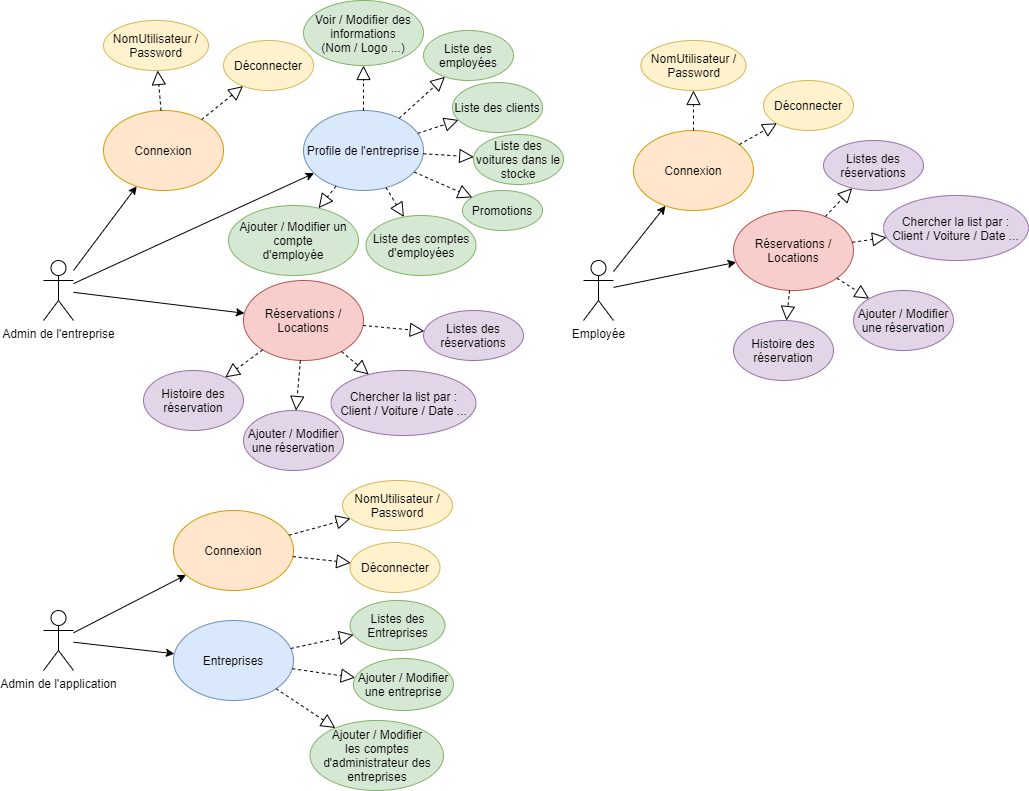

The diagram above was exported from draw.io. Its source (the exported page's mxGraphModel, read from the mxfile embedded in the PNG):
<mxGraphModel dx="1422" dy="865" grid="1" gridSize="10" guides="1" tooltips="1" connect="1" arrows="1" fold="1" page="1" pageScale="1" pageWidth="850" pageHeight="1100" math="0" shadow="0">
  <root>
    <mxCell id="0" />
    <mxCell id="1" parent="0" />
    <mxCell id="5zWyKQmR6_kt13JMFrn8-1" value="Admin de l'entreprise" style="shape=umlActor;verticalLabelPosition=bottom;verticalAlign=top;html=1;outlineConnect=0;" parent="1" vertex="1">
      <mxGeometry x="80" y="260" width="30" height="60" as="geometry" />
    </mxCell>
    <mxCell id="5zWyKQmR6_kt13JMFrn8-2" value="Admin de l'application" style="shape=umlActor;verticalLabelPosition=bottom;verticalAlign=top;html=1;outlineConnect=0;" parent="1" vertex="1">
      <mxGeometry x="80" y="610" width="30" height="60" as="geometry" />
    </mxCell>
    <mxCell id="5zWyKQmR6_kt13JMFrn8-3" value="Connexion" style="ellipse;whiteSpace=wrap;html=1;fillColor=#ffe6cc;strokeColor=#d79b00;" parent="1" vertex="1">
      <mxGeometry x="140" y="110" width="120" height="80" as="geometry" />
    </mxCell>
    <mxCell id="5zWyKQmR6_kt13JMFrn8-4" value="Profile de l'entreprise" style="ellipse;whiteSpace=wrap;html=1;fillColor=#dae8fc;strokeColor=#6c8ebf;" parent="1" vertex="1">
      <mxGeometry x="340" y="110" width="120" height="80" as="geometry" />
    </mxCell>
    <mxCell id="5zWyKQmR6_kt13JMFrn8-5" value="" style="endArrow=classic;html=1;rounded=0;" parent="1" source="5zWyKQmR6_kt13JMFrn8-1" target="5zWyKQmR6_kt13JMFrn8-3" edge="1">
      <mxGeometry width="50" height="50" relative="1" as="geometry">
        <mxPoint x="560" y="470" as="sourcePoint" />
        <mxPoint x="610" y="420" as="targetPoint" />
      </mxGeometry>
    </mxCell>
    <mxCell id="5zWyKQmR6_kt13JMFrn8-6" value="" style="endArrow=classic;html=1;rounded=0;" parent="1" source="5zWyKQmR6_kt13JMFrn8-1" target="5zWyKQmR6_kt13JMFrn8-4" edge="1">
      <mxGeometry width="50" height="50" relative="1" as="geometry">
        <mxPoint x="560" y="470" as="sourcePoint" />
        <mxPoint x="610" y="420" as="targetPoint" />
      </mxGeometry>
    </mxCell>
    <mxCell id="5zWyKQmR6_kt13JMFrn8-7" value="" style="endArrow=block;dashed=1;endFill=0;endSize=12;html=1;rounded=0;" parent="1" source="5zWyKQmR6_kt13JMFrn8-3" target="5zWyKQmR6_kt13JMFrn8-8" edge="1">
      <mxGeometry width="160" relative="1" as="geometry">
        <mxPoint x="380" y="240" as="sourcePoint" />
        <mxPoint x="540" y="240" as="targetPoint" />
      </mxGeometry>
    </mxCell>
    <mxCell id="5zWyKQmR6_kt13JMFrn8-8" value="NomUtilisateur / Password" style="ellipse;whiteSpace=wrap;html=1;fillColor=#fff2cc;strokeColor=#d6b656;" parent="1" vertex="1">
      <mxGeometry x="140" y="20" width="105" height="50" as="geometry" />
    </mxCell>
    <mxCell id="5zWyKQmR6_kt13JMFrn8-9" value="Déconnecter" style="ellipse;whiteSpace=wrap;html=1;fillColor=#fff2cc;strokeColor=#d6b656;" parent="1" vertex="1">
      <mxGeometry x="260" y="40" width="90" height="50" as="geometry" />
    </mxCell>
    <mxCell id="5zWyKQmR6_kt13JMFrn8-10" value="" style="endArrow=block;dashed=1;endFill=0;endSize=12;html=1;rounded=0;" parent="1" source="5zWyKQmR6_kt13JMFrn8-3" target="5zWyKQmR6_kt13JMFrn8-9" edge="1">
      <mxGeometry width="160" relative="1" as="geometry">
        <mxPoint x="410" y="169.9999999999999" as="sourcePoint" />
        <mxPoint x="460.00000000000045" y="169.9999999999999" as="targetPoint" />
      </mxGeometry>
    </mxCell>
    <mxCell id="5zWyKQmR6_kt13JMFrn8-11" value="Voir / Modifier des informations&lt;br&gt;(Nom / Logo ...)" style="ellipse;whiteSpace=wrap;html=1;fillColor=#d5e8d4;strokeColor=#82b366;" parent="1" vertex="1">
      <mxGeometry x="340" width="120" height="65" as="geometry" />
    </mxCell>
    <mxCell id="5zWyKQmR6_kt13JMFrn8-13" value="Liste des employées" style="ellipse;whiteSpace=wrap;html=1;fillColor=#d5e8d4;strokeColor=#82b366;" parent="1" vertex="1">
      <mxGeometry x="460" y="30" width="90" height="50" as="geometry" />
    </mxCell>
    <mxCell id="5zWyKQmR6_kt13JMFrn8-14" value="Liste des clients" style="ellipse;whiteSpace=wrap;html=1;fillColor=#d5e8d4;strokeColor=#82b366;" parent="1" vertex="1">
      <mxGeometry x="489" y="82" width="90" height="50" as="geometry" />
    </mxCell>
    <mxCell id="5zWyKQmR6_kt13JMFrn8-15" value="Liste des voitures dans le stocke" style="ellipse;whiteSpace=wrap;html=1;fillColor=#d5e8d4;strokeColor=#82b366;" parent="1" vertex="1">
      <mxGeometry x="510" y="134" width="90" height="50" as="geometry" />
    </mxCell>
    <mxCell id="5zWyKQmR6_kt13JMFrn8-16" value="" style="endArrow=block;dashed=1;endFill=0;endSize=12;html=1;rounded=0;" parent="1" source="5zWyKQmR6_kt13JMFrn8-4" target="5zWyKQmR6_kt13JMFrn8-11" edge="1">
      <mxGeometry width="160" relative="1" as="geometry">
        <mxPoint x="248.16569586656738" y="129.13556769051502" as="sourcePoint" />
        <mxPoint x="289.53038727635885" y="95.61027871715703" as="targetPoint" />
      </mxGeometry>
    </mxCell>
    <mxCell id="5zWyKQmR6_kt13JMFrn8-18" value="" style="endArrow=block;dashed=1;endFill=0;endSize=12;html=1;rounded=0;" parent="1" source="5zWyKQmR6_kt13JMFrn8-4" target="5zWyKQmR6_kt13JMFrn8-13" edge="1">
      <mxGeometry width="160" relative="1" as="geometry">
        <mxPoint x="268.1656958665674" y="149.13556769051502" as="sourcePoint" />
        <mxPoint x="309.53038727635885" y="115.61027871715703" as="targetPoint" />
      </mxGeometry>
    </mxCell>
    <mxCell id="5zWyKQmR6_kt13JMFrn8-19" value="" style="endArrow=block;dashed=1;endFill=0;endSize=12;html=1;rounded=0;" parent="1" source="5zWyKQmR6_kt13JMFrn8-4" target="5zWyKQmR6_kt13JMFrn8-14" edge="1">
      <mxGeometry width="160" relative="1" as="geometry">
        <mxPoint x="278.1656958665674" y="159.13556769051502" as="sourcePoint" />
        <mxPoint x="319.53038727635885" y="125.61027871715703" as="targetPoint" />
      </mxGeometry>
    </mxCell>
    <mxCell id="5zWyKQmR6_kt13JMFrn8-20" value="" style="endArrow=block;dashed=1;endFill=0;endSize=12;html=1;rounded=0;" parent="1" source="5zWyKQmR6_kt13JMFrn8-4" target="5zWyKQmR6_kt13JMFrn8-15" edge="1">
      <mxGeometry width="160" relative="1" as="geometry">
        <mxPoint x="288.1656958665674" y="169.13556769051502" as="sourcePoint" />
        <mxPoint x="329.53038727635885" y="135.61027871715703" as="targetPoint" />
      </mxGeometry>
    </mxCell>
    <mxCell id="5zWyKQmR6_kt13JMFrn8-21" value="Réservations / Locations" style="ellipse;whiteSpace=wrap;html=1;fillColor=#f8cecc;strokeColor=#b85450;" parent="1" vertex="1">
      <mxGeometry x="280" y="280" width="120" height="80" as="geometry" />
    </mxCell>
    <mxCell id="5zWyKQmR6_kt13JMFrn8-22" value="" style="endArrow=classic;html=1;rounded=0;" parent="1" source="5zWyKQmR6_kt13JMFrn8-1" target="5zWyKQmR6_kt13JMFrn8-21" edge="1">
      <mxGeometry width="50" height="50" relative="1" as="geometry">
        <mxPoint x="120" y="293.11550694564403" as="sourcePoint" />
        <mxPoint x="360.590124220937" y="182.69277100260115" as="targetPoint" />
      </mxGeometry>
    </mxCell>
    <mxCell id="5zWyKQmR6_kt13JMFrn8-23" value="Listes des réservations" style="ellipse;whiteSpace=wrap;html=1;fillColor=#e1d5e7;strokeColor=#9673a6;" parent="1" vertex="1">
      <mxGeometry x="460" y="310" width="100" height="50" as="geometry" />
    </mxCell>
    <mxCell id="5zWyKQmR6_kt13JMFrn8-24" value="" style="endArrow=block;dashed=1;endFill=0;endSize=12;html=1;rounded=0;" parent="1" source="5zWyKQmR6_kt13JMFrn8-21" target="5zWyKQmR6_kt13JMFrn8-23" edge="1">
      <mxGeometry width="160" relative="1" as="geometry">
        <mxPoint x="448.69578808386495" y="190.5696725862532" as="sourcePoint" />
        <mxPoint x="479.0774931198566" y="214.56473910178477" as="targetPoint" />
      </mxGeometry>
    </mxCell>
    <mxCell id="5zWyKQmR6_kt13JMFrn8-25" value="Promotions" style="ellipse;whiteSpace=wrap;html=1;fillColor=#d5e8d4;strokeColor=#82b366;" parent="1" vertex="1">
      <mxGeometry x="499" y="190" width="80" height="40" as="geometry" />
    </mxCell>
    <mxCell id="5zWyKQmR6_kt13JMFrn8-26" value="" style="endArrow=block;dashed=1;endFill=0;endSize=12;html=1;rounded=0;" parent="1" source="5zWyKQmR6_kt13JMFrn8-4" target="5zWyKQmR6_kt13JMFrn8-25" edge="1">
      <mxGeometry width="160" relative="1" as="geometry">
        <mxPoint x="463.74273629224285" y="177.785365967217" as="sourcePoint" />
        <mxPoint x="506.4128183429291" y="192.13760611430962" as="targetPoint" />
      </mxGeometry>
    </mxCell>
    <mxCell id="5zWyKQmR6_kt13JMFrn8-27" value="Ajouter / Modifier une réservation" style="ellipse;whiteSpace=wrap;html=1;fillColor=#e1d5e7;strokeColor=#9673a6;" parent="1" vertex="1">
      <mxGeometry x="280" y="410" width="100" height="60" as="geometry" />
    </mxCell>
    <mxCell id="5zWyKQmR6_kt13JMFrn8-28" value="" style="endArrow=block;dashed=1;endFill=0;endSize=12;html=1;rounded=0;" parent="1" source="5zWyKQmR6_kt13JMFrn8-21" target="5zWyKQmR6_kt13JMFrn8-27" edge="1">
      <mxGeometry width="160" relative="1" as="geometry">
        <mxPoint x="320.93909502160227" y="360.75778927028387" as="sourcePoint" />
        <mxPoint x="357.2818653231682" y="334.694464112486" as="targetPoint" />
      </mxGeometry>
    </mxCell>
    <mxCell id="5zWyKQmR6_kt13JMFrn8-29" value="Chercher la list par :&lt;br&gt;Client / Voiture / Date ..." style="ellipse;whiteSpace=wrap;html=1;fillColor=#e1d5e7;strokeColor=#9673a6;" parent="1" vertex="1">
      <mxGeometry x="367.5" y="370" width="145" height="65" as="geometry" />
    </mxCell>
    <mxCell id="5zWyKQmR6_kt13JMFrn8-30" value="" style="endArrow=block;dashed=1;endFill=0;endSize=12;html=1;rounded=0;" parent="1" source="5zWyKQmR6_kt13JMFrn8-21" target="5zWyKQmR6_kt13JMFrn8-29" edge="1">
      <mxGeometry width="160" relative="1" as="geometry">
        <mxPoint x="325.3146353420357" y="363.7822466949649" as="sourcePoint" />
        <mxPoint x="377.17377609882715" y="333.8576179857803" as="targetPoint" />
      </mxGeometry>
    </mxCell>
    <mxCell id="5zWyKQmR6_kt13JMFrn8-31" value="Connexion" style="ellipse;whiteSpace=wrap;html=1;fillColor=#ffe6cc;strokeColor=#d79b00;" parent="1" vertex="1">
      <mxGeometry x="210" y="510" width="120" height="80" as="geometry" />
    </mxCell>
    <mxCell id="5zWyKQmR6_kt13JMFrn8-32" value="" style="endArrow=classic;html=1;rounded=0;" parent="1" source="5zWyKQmR6_kt13JMFrn8-2" target="5zWyKQmR6_kt13JMFrn8-31" edge="1">
      <mxGeometry width="50" height="50" relative="1" as="geometry">
        <mxPoint x="190" y="750.0112720043354" as="sourcePoint" />
        <mxPoint x="690" y="900" as="targetPoint" />
      </mxGeometry>
    </mxCell>
    <mxCell id="5zWyKQmR6_kt13JMFrn8-33" value="" style="endArrow=block;dashed=1;endFill=0;endSize=12;html=1;rounded=0;" parent="1" source="5zWyKQmR6_kt13JMFrn8-31" target="5zWyKQmR6_kt13JMFrn8-34" edge="1">
      <mxGeometry width="160" relative="1" as="geometry">
        <mxPoint x="460" y="720" as="sourcePoint" />
        <mxPoint x="620" y="720" as="targetPoint" />
      </mxGeometry>
    </mxCell>
    <mxCell id="5zWyKQmR6_kt13JMFrn8-34" value="NomUtilisateur&amp;nbsp;/ Password" style="ellipse;whiteSpace=wrap;html=1;fillColor=#fff2cc;strokeColor=#d6b656;" parent="1" vertex="1">
      <mxGeometry x="379" y="480" width="110" height="50" as="geometry" />
    </mxCell>
    <mxCell id="5zWyKQmR6_kt13JMFrn8-35" value="Déconnecter" style="ellipse;whiteSpace=wrap;html=1;fillColor=#fff2cc;strokeColor=#d6b656;" parent="1" vertex="1">
      <mxGeometry x="386.5" y="542" width="90" height="50" as="geometry" />
    </mxCell>
    <mxCell id="5zWyKQmR6_kt13JMFrn8-36" value="" style="endArrow=block;dashed=1;endFill=0;endSize=12;html=1;rounded=0;" parent="1" source="5zWyKQmR6_kt13JMFrn8-31" target="5zWyKQmR6_kt13JMFrn8-35" edge="1">
      <mxGeometry width="160" relative="1" as="geometry">
        <mxPoint x="490" y="649.9999999999999" as="sourcePoint" />
        <mxPoint x="540.0000000000005" y="649.9999999999999" as="targetPoint" />
      </mxGeometry>
    </mxCell>
    <mxCell id="5zWyKQmR6_kt13JMFrn8-37" value="Entreprises" style="ellipse;whiteSpace=wrap;html=1;fillColor=#dae8fc;strokeColor=#6c8ebf;" parent="1" vertex="1">
      <mxGeometry x="210" y="620" width="120" height="80" as="geometry" />
    </mxCell>
    <mxCell id="5zWyKQmR6_kt13JMFrn8-38" value="" style="endArrow=classic;html=1;rounded=0;" parent="1" source="5zWyKQmR6_kt13JMFrn8-2" target="5zWyKQmR6_kt13JMFrn8-37" edge="1">
      <mxGeometry width="50" height="50" relative="1" as="geometry">
        <mxPoint x="120" y="642.283188314042" as="sourcePoint" />
        <mxPoint x="232.47749606403363" y="584.4186779117613" as="targetPoint" />
      </mxGeometry>
    </mxCell>
    <mxCell id="5zWyKQmR6_kt13JMFrn8-40" value="Listes des Entreprises" style="ellipse;whiteSpace=wrap;html=1;fillColor=#d5e8d4;strokeColor=#82b366;" parent="1" vertex="1">
      <mxGeometry x="386.5" y="600" width="95" height="50" as="geometry" />
    </mxCell>
    <mxCell id="5zWyKQmR6_kt13JMFrn8-41" value="" style="endArrow=block;dashed=1;endFill=0;endSize=12;html=1;rounded=0;" parent="1" source="5zWyKQmR6_kt13JMFrn8-37" target="5zWyKQmR6_kt13JMFrn8-40" edge="1">
      <mxGeometry width="160" relative="1" as="geometry">
        <mxPoint x="339.2572748088646" y="566.2742996856443" as="sourcePoint" />
        <mxPoint x="397.24780188257523" y="572.4613130135974" as="targetPoint" />
      </mxGeometry>
    </mxCell>
    <mxCell id="5zWyKQmR6_kt13JMFrn8-42" value="Ajouter / Modifier une entreprise" style="ellipse;whiteSpace=wrap;html=1;fillColor=#d5e8d4;strokeColor=#82b366;" parent="1" vertex="1">
      <mxGeometry x="390" y="658" width="100" height="52" as="geometry" />
    </mxCell>
    <mxCell id="5zWyKQmR6_kt13JMFrn8-43" value="" style="endArrow=block;dashed=1;endFill=0;endSize=12;html=1;rounded=0;" parent="1" source="5zWyKQmR6_kt13JMFrn8-37" target="5zWyKQmR6_kt13JMFrn8-42" edge="1">
      <mxGeometry width="160" relative="1" as="geometry">
        <mxPoint x="337.68048635732816" y="658.9856357709625" as="sourcePoint" />
        <mxPoint x="417.80569016599316" y="643.4648314079559" as="targetPoint" />
      </mxGeometry>
    </mxCell>
    <mxCell id="5zWyKQmR6_kt13JMFrn8-44" value="Ajouter / Modifier&lt;br&gt;les comptes d'administrateur des entreprises" style="ellipse;whiteSpace=wrap;html=1;fillColor=#d5e8d4;strokeColor=#82b366;" parent="1" vertex="1">
      <mxGeometry x="346.5" y="720" width="133.5" height="70" as="geometry" />
    </mxCell>
    <mxCell id="5zWyKQmR6_kt13JMFrn8-45" value="" style="endArrow=block;dashed=1;endFill=0;endSize=12;html=1;rounded=0;" parent="1" source="5zWyKQmR6_kt13JMFrn8-37" target="5zWyKQmR6_kt13JMFrn8-44" edge="1">
      <mxGeometry width="160" relative="1" as="geometry">
        <mxPoint x="338.8644416965874" y="677.7453212758667" as="sourcePoint" />
        <mxPoint x="411.50979987134906" y="687.6589738293303" as="targetPoint" />
      </mxGeometry>
    </mxCell>
    <mxCell id="zusvXLECa7hZo45aqhYN-1" value="Histoire des réservation" style="ellipse;whiteSpace=wrap;html=1;fillColor=#e1d5e7;strokeColor=#9673a6;" parent="1" vertex="1">
      <mxGeometry x="180" y="370" width="100" height="60" as="geometry" />
    </mxCell>
    <mxCell id="zusvXLECa7hZo45aqhYN-2" value="" style="endArrow=block;dashed=1;endFill=0;endSize=12;html=1;rounded=0;" parent="1" source="5zWyKQmR6_kt13JMFrn8-21" target="zusvXLECa7hZo45aqhYN-1" edge="1">
      <mxGeometry width="160" relative="1" as="geometry">
        <mxPoint x="346.89306276358684" y="329.9463358967405" as="sourcePoint" />
        <mxPoint x="342.4968808471947" y="380.03742983366465" as="targetPoint" />
      </mxGeometry>
    </mxCell>
    <mxCell id="S9DHs5M48JH0BGUBFi51-30" value="Liste des comptes&lt;br&gt;d'employées" style="ellipse;whiteSpace=wrap;html=1;fillColor=#d5e8d4;strokeColor=#82b366;" vertex="1" parent="1">
      <mxGeometry x="402.5" y="215" width="110" height="60" as="geometry" />
    </mxCell>
    <mxCell id="S9DHs5M48JH0BGUBFi51-31" value="" style="endArrow=block;dashed=1;endFill=0;endSize=12;html=1;rounded=0;" edge="1" parent="1" source="5zWyKQmR6_kt13JMFrn8-4" target="S9DHs5M48JH0BGUBFi51-30">
      <mxGeometry width="160" relative="1" as="geometry">
        <mxPoint x="436.8328157299975" y="195.77708763999647" as="sourcePoint" />
        <mxPoint x="456.0968957280752" y="221.24697563321797" as="targetPoint" />
      </mxGeometry>
    </mxCell>
    <mxCell id="S9DHs5M48JH0BGUBFi51-32" value="Employée" style="shape=umlActor;verticalLabelPosition=bottom;verticalAlign=top;html=1;outlineConnect=0;" vertex="1" parent="1">
      <mxGeometry x="620" y="260" width="30" height="60" as="geometry" />
    </mxCell>
    <mxCell id="S9DHs5M48JH0BGUBFi51-33" value="Connexion" style="ellipse;whiteSpace=wrap;html=1;fillColor=#ffe6cc;strokeColor=#d79b00;" vertex="1" parent="1">
      <mxGeometry x="670" y="130" width="120" height="80" as="geometry" />
    </mxCell>
    <mxCell id="S9DHs5M48JH0BGUBFi51-35" value="" style="endArrow=classic;html=1;rounded=0;" edge="1" parent="1" source="S9DHs5M48JH0BGUBFi51-32" target="S9DHs5M48JH0BGUBFi51-33">
      <mxGeometry width="50" height="50" relative="1" as="geometry">
        <mxPoint x="1100" y="470" as="sourcePoint" />
        <mxPoint x="1150" y="420" as="targetPoint" />
      </mxGeometry>
    </mxCell>
    <mxCell id="S9DHs5M48JH0BGUBFi51-37" value="" style="endArrow=block;dashed=1;endFill=0;endSize=12;html=1;rounded=0;" edge="1" parent="1" source="S9DHs5M48JH0BGUBFi51-33" target="S9DHs5M48JH0BGUBFi51-38">
      <mxGeometry width="160" relative="1" as="geometry">
        <mxPoint x="920" y="240" as="sourcePoint" />
        <mxPoint x="1080" y="240" as="targetPoint" />
      </mxGeometry>
    </mxCell>
    <mxCell id="S9DHs5M48JH0BGUBFi51-38" value="NomUtilisateur / Password" style="ellipse;whiteSpace=wrap;html=1;fillColor=#fff2cc;strokeColor=#d6b656;" vertex="1" parent="1">
      <mxGeometry x="677.5" y="40" width="105" height="50" as="geometry" />
    </mxCell>
    <mxCell id="S9DHs5M48JH0BGUBFi51-39" value="Déconnecter" style="ellipse;whiteSpace=wrap;html=1;fillColor=#fff2cc;strokeColor=#d6b656;" vertex="1" parent="1">
      <mxGeometry x="800" y="80" width="90" height="50" as="geometry" />
    </mxCell>
    <mxCell id="S9DHs5M48JH0BGUBFi51-40" value="" style="endArrow=block;dashed=1;endFill=0;endSize=12;html=1;rounded=0;" edge="1" parent="1" source="S9DHs5M48JH0BGUBFi51-33" target="S9DHs5M48JH0BGUBFi51-39">
      <mxGeometry width="160" relative="1" as="geometry">
        <mxPoint x="950" y="169.9999999999999" as="sourcePoint" />
        <mxPoint x="1000.0000000000005" y="169.9999999999999" as="targetPoint" />
      </mxGeometry>
    </mxCell>
    <mxCell id="S9DHs5M48JH0BGUBFi51-45" value="" style="endArrow=block;dashed=1;endFill=0;endSize=12;html=1;rounded=0;" edge="1" parent="1" target="S9DHs5M48JH0BGUBFi51-41">
      <mxGeometry width="160" relative="1" as="geometry">
        <mxPoint x="948.4159676289391" y="110.39544645205206" as="sourcePoint" />
        <mxPoint x="829.5303872763589" y="95.61027871715703" as="targetPoint" />
      </mxGeometry>
    </mxCell>
    <mxCell id="S9DHs5M48JH0BGUBFi51-46" value="" style="endArrow=block;dashed=1;endFill=0;endSize=12;html=1;rounded=0;" edge="1" parent="1" target="S9DHs5M48JH0BGUBFi51-42">
      <mxGeometry width="160" relative="1" as="geometry">
        <mxPoint x="985.5553961419255" y="123.96834506175651" as="sourcePoint" />
        <mxPoint x="849.5303872763589" y="115.61027871715703" as="targetPoint" />
      </mxGeometry>
    </mxCell>
    <mxCell id="S9DHs5M48JH0BGUBFi51-47" value="" style="endArrow=block;dashed=1;endFill=0;endSize=12;html=1;rounded=0;" edge="1" parent="1" target="S9DHs5M48JH0BGUBFi51-43">
      <mxGeometry width="160" relative="1" as="geometry">
        <mxPoint x="999.3490489442593" y="144.12385654017237" as="sourcePoint" />
        <mxPoint x="859.5303872763589" y="125.61027871715703" as="targetPoint" />
      </mxGeometry>
    </mxCell>
    <mxCell id="S9DHs5M48JH0BGUBFi51-48" value="" style="endArrow=block;dashed=1;endFill=0;endSize=12;html=1;rounded=0;" edge="1" parent="1" target="S9DHs5M48JH0BGUBFi51-44">
      <mxGeometry width="160" relative="1" as="geometry">
        <mxPoint x="993.665631459995" y="167.8885438199984" as="sourcePoint" />
        <mxPoint x="869.5303872763589" y="135.61027871715703" as="targetPoint" />
      </mxGeometry>
    </mxCell>
    <mxCell id="S9DHs5M48JH0BGUBFi51-49" value="Réservations / Locations" style="ellipse;whiteSpace=wrap;html=1;fillColor=#f8cecc;strokeColor=#b85450;" vertex="1" parent="1">
      <mxGeometry x="770" y="210" width="120" height="80" as="geometry" />
    </mxCell>
    <mxCell id="S9DHs5M48JH0BGUBFi51-50" value="" style="endArrow=classic;html=1;rounded=0;" edge="1" parent="1" source="S9DHs5M48JH0BGUBFi51-32" target="S9DHs5M48JH0BGUBFi51-49">
      <mxGeometry width="50" height="50" relative="1" as="geometry">
        <mxPoint x="660" y="293.11550694564403" as="sourcePoint" />
        <mxPoint x="900.590124220937" y="182.69277100260115" as="targetPoint" />
      </mxGeometry>
    </mxCell>
    <mxCell id="S9DHs5M48JH0BGUBFi51-51" value="Listes des réservations" style="ellipse;whiteSpace=wrap;html=1;fillColor=#e1d5e7;strokeColor=#9673a6;" vertex="1" parent="1">
      <mxGeometry x="860" y="140" width="100" height="50" as="geometry" />
    </mxCell>
    <mxCell id="S9DHs5M48JH0BGUBFi51-52" value="" style="endArrow=block;dashed=1;endFill=0;endSize=12;html=1;rounded=0;" edge="1" parent="1" source="S9DHs5M48JH0BGUBFi51-49" target="S9DHs5M48JH0BGUBFi51-51">
      <mxGeometry width="160" relative="1" as="geometry">
        <mxPoint x="988.695788083865" y="190.5696725862532" as="sourcePoint" />
        <mxPoint x="1019.0774931198566" y="214.56473910178477" as="targetPoint" />
      </mxGeometry>
    </mxCell>
    <mxCell id="S9DHs5M48JH0BGUBFi51-54" value="" style="endArrow=block;dashed=1;endFill=0;endSize=12;html=1;rounded=0;" edge="1" parent="1" target="S9DHs5M48JH0BGUBFi51-53">
      <mxGeometry width="160" relative="1" as="geometry">
        <mxPoint x="966.4791793281306" y="185.893998644799" as="sourcePoint" />
        <mxPoint x="1046.412818342929" y="192.13760611430962" as="targetPoint" />
      </mxGeometry>
    </mxCell>
    <mxCell id="S9DHs5M48JH0BGUBFi51-55" value="Ajouter / Modifier une réservation" style="ellipse;whiteSpace=wrap;html=1;fillColor=#e1d5e7;strokeColor=#9673a6;" vertex="1" parent="1">
      <mxGeometry x="890" y="290" width="100" height="60" as="geometry" />
    </mxCell>
    <mxCell id="S9DHs5M48JH0BGUBFi51-56" value="" style="endArrow=block;dashed=1;endFill=0;endSize=12;html=1;rounded=0;" edge="1" parent="1" source="S9DHs5M48JH0BGUBFi51-49" target="S9DHs5M48JH0BGUBFi51-55">
      <mxGeometry width="160" relative="1" as="geometry">
        <mxPoint x="860.9390950216023" y="360.75778927028387" as="sourcePoint" />
        <mxPoint x="897.2818653231682" y="334.694464112486" as="targetPoint" />
      </mxGeometry>
    </mxCell>
    <mxCell id="S9DHs5M48JH0BGUBFi51-57" value="Chercher la list par :&lt;br&gt;Client / Voiture / Date ..." style="ellipse;whiteSpace=wrap;html=1;fillColor=#e1d5e7;strokeColor=#9673a6;" vertex="1" parent="1">
      <mxGeometry x="920" y="195" width="145" height="65" as="geometry" />
    </mxCell>
    <mxCell id="S9DHs5M48JH0BGUBFi51-58" value="" style="endArrow=block;dashed=1;endFill=0;endSize=12;html=1;rounded=0;" edge="1" parent="1" source="S9DHs5M48JH0BGUBFi51-49" target="S9DHs5M48JH0BGUBFi51-57">
      <mxGeometry width="160" relative="1" as="geometry">
        <mxPoint x="865.3146353420357" y="363.7822466949649" as="sourcePoint" />
        <mxPoint x="917.1737760988271" y="333.8576179857803" as="targetPoint" />
      </mxGeometry>
    </mxCell>
    <mxCell id="S9DHs5M48JH0BGUBFi51-59" value="Histoire des réservation" style="ellipse;whiteSpace=wrap;html=1;fillColor=#e1d5e7;strokeColor=#9673a6;" vertex="1" parent="1">
      <mxGeometry x="770" y="320" width="100" height="60" as="geometry" />
    </mxCell>
    <mxCell id="S9DHs5M48JH0BGUBFi51-60" value="" style="endArrow=block;dashed=1;endFill=0;endSize=12;html=1;rounded=0;" edge="1" parent="1" source="S9DHs5M48JH0BGUBFi51-49" target="S9DHs5M48JH0BGUBFi51-59">
      <mxGeometry width="160" relative="1" as="geometry">
        <mxPoint x="886.8930627635868" y="329.9463358967405" as="sourcePoint" />
        <mxPoint x="882.4968808471947" y="380.03742983366465" as="targetPoint" />
      </mxGeometry>
    </mxCell>
    <mxCell id="S9DHs5M48JH0BGUBFi51-62" value="" style="endArrow=block;dashed=1;endFill=0;endSize=12;html=1;rounded=0;" edge="1" parent="1" target="S9DHs5M48JH0BGUBFi51-61">
      <mxGeometry width="160" relative="1" as="geometry">
        <mxPoint x="924.5402409663798" y="188.64939758405035" as="sourcePoint" />
        <mxPoint x="996.0968957280752" y="221.24697563321797" as="targetPoint" />
      </mxGeometry>
    </mxCell>
    <mxCell id="S9DHs5M48JH0BGUBFi51-63" value="Ajouter / Modifier un compte&lt;br&gt;d'employée" style="ellipse;whiteSpace=wrap;html=1;fillColor=#d5e8d4;strokeColor=#82b366;" vertex="1" parent="1">
      <mxGeometry x="265" y="205" width="130" height="70" as="geometry" />
    </mxCell>
    <mxCell id="S9DHs5M48JH0BGUBFi51-64" value="" style="endArrow=block;dashed=1;endFill=0;endSize=12;html=1;rounded=0;" edge="1" parent="1" source="5zWyKQmR6_kt13JMFrn8-4" target="S9DHs5M48JH0BGUBFi51-63">
      <mxGeometry width="160" relative="1" as="geometry">
        <mxPoint x="433.56030759491887" y="196.78714694645214" as="sourcePoint" />
        <mxPoint x="449.4116440233024" y="221.66884003649773" as="targetPoint" />
      </mxGeometry>
    </mxCell>
  </root>
</mxGraphModel>